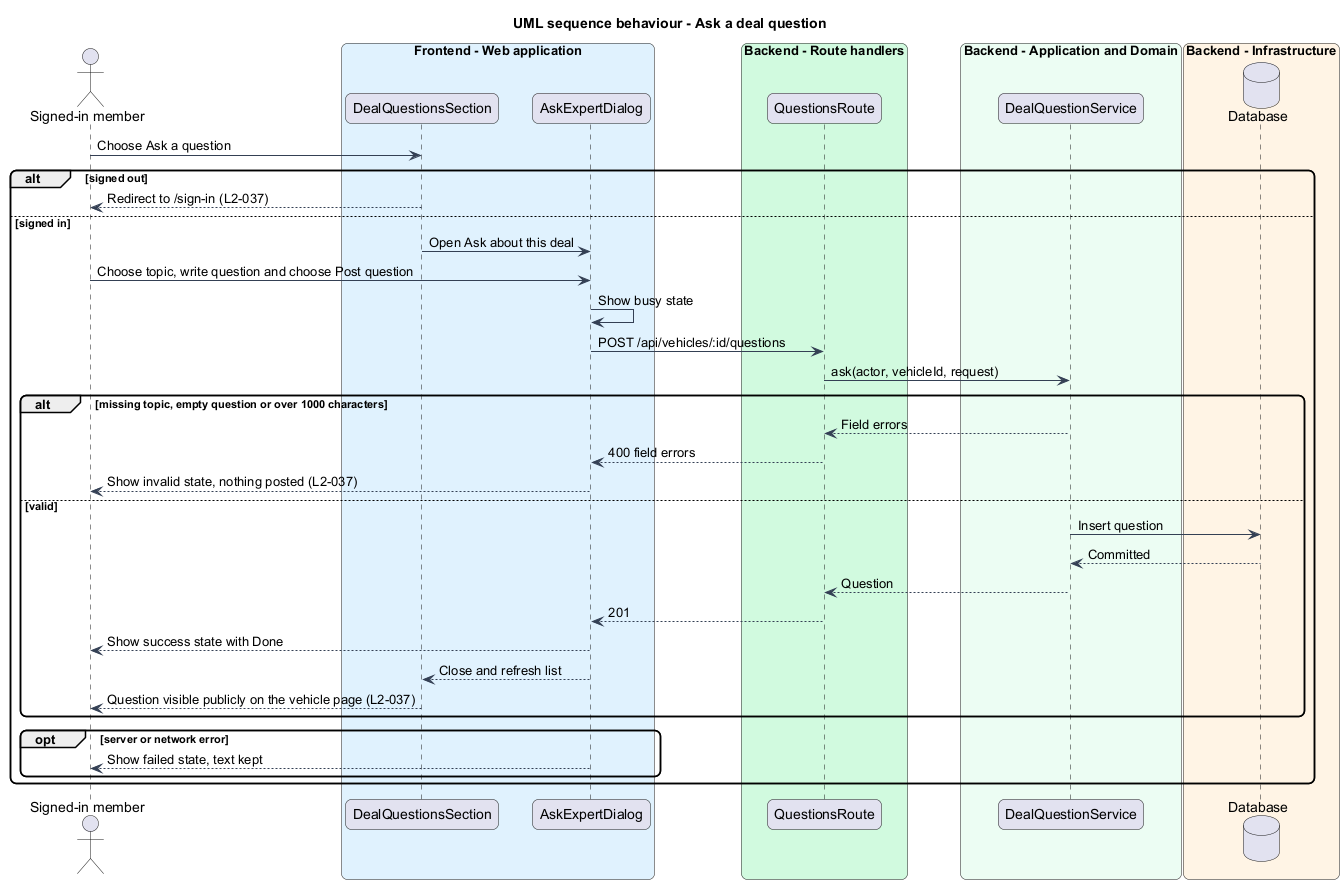

The diagram above was rendered by PlantUML. Its source (embedded in the PNG):
@startuml
title UML sequence behaviour - Ask a deal question
skinparam backgroundColor #FFFFFF
skinparam shadowing false
skinparam roundcorner 12
skinparam defaultFontName Arial
skinparam ArrowColor #344054
actor "Signed-in member" as actor
box "Frontend - Web application" #E0F2FE
  participant "DealQuestionsSection" as page
  participant "AskExpertDialog" as dlg
end box
box "Backend - Route handlers" #D1FADF
  participant "QuestionsRoute" as route
end box
box "Backend - Application and Domain" #ECFDF3
  participant "DealQuestionService" as svc
end box
box "Backend - Infrastructure" #FFF4E5
  database "Database" as db
end box
actor -> page : Choose Ask a question
alt signed out
  page --> actor : Redirect to /sign-in (L2-037)
else signed in
  page -> dlg : Open Ask about this deal
  actor -> dlg : Choose topic, write question and choose Post question
  dlg -> dlg : Show busy state
  dlg -> route : POST /api/vehicles/:id/questions
  route -> svc : ask(actor, vehicleId, request)
  alt missing topic, empty question or over 1000 characters
    svc --> route : Field errors
    route --> dlg : 400 field errors
    dlg --> actor : Show invalid state, nothing posted (L2-037)
  else valid
    svc -> db : Insert question
    db --> svc : Committed
    svc --> route : Question
    route --> dlg : 201
    dlg --> actor : Show success state with Done
    dlg --> page : Close and refresh list
    page --> actor : Question visible publicly on the vehicle page (L2-037)
  end
  opt server or network error
    dlg --> actor : Show failed state, text kept
  end
end
@enduml